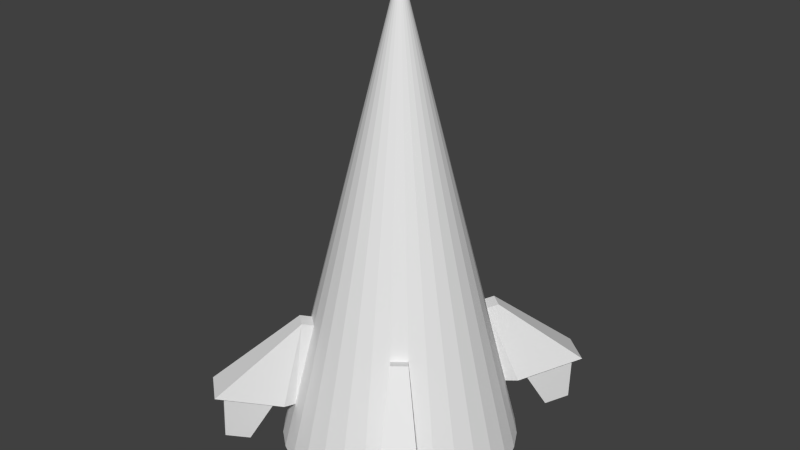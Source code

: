# Source: scout.blend  (saved by Blender 2.76.0; exported with 4.5.12 LTS)
import bpy
from mathutils import Matrix  # noqa: F401  (used for matrix-valued properties, if any)

bpy.ops.wm.read_factory_settings(use_empty=True)
scene = bpy.context.scene
scene.name = 'Scene'

# ---- collections
col_collection_1 = bpy.data.collections.new('Collection 1'); scene.collection.children.link(col_collection_1)

# ---- materials (node trees are filled in below, after node groups)
mat_material = bpy.data.materials.new('Material')
mat_material.alpha_threshold = 0.0
mat_material.use_transparent_shadow = False
mat_material.roughness = 0.5

# ---- material node trees

# ---- world
world_world = bpy.data.worlds.new('World'); scene.world = world_world
world_world.color = (0.05088, 0.05088, 0.05088)
world_world.use_sun_shadow = False
world_world.sun_shadow_jitter_overblur = 0.0
world_world.cycles.sampling_method = 'MANUAL'
world_world.cycles.sample_map_resolution = 256

# ---- meshes
me_cone_001 = bpy.data.meshes.new('Cone.001')
me_cone_001.from_pydata([(0.0, 0.0, 3.0), (-0.1951, -0.9808, -1.0), (-0.3827, -0.9239, -1.0), (-0.7071, -0.7071, -1.0), (-0.8315, -0.5556, -1.0), (-0.9239, -0.3827, -1.0), (-0.9808, -0.1951, -1.0), (-1.0, 9.656e-07, -1.0), (-3.258e-07, -1.0, -1.0), (0.0, -0.6621, -1.0), (-0.5556, -0.8315, -1.0), (-0.5929, -0.5929, -1.134), (-0.472, -0.6576, -1.0), (-0.5163, -0.6441, -1.0), (-0.5572, -0.6223, -1.0), (-0.5929, -0.5929, -1.0), (-0.6223, -0.5572, -1.0), (-0.6441, -0.5163, -1.0), (-0.6576, -0.472, -1.0), (-0.6621, 0.0, -1.0), (-0.5063, -0.5063, 0.1357), (-0.6223, -0.5572, -1.134), (-0.5572, -0.6223, -1.134), (0.0, -0.6621, -1.134), (-0.472, -0.6576, -1.134), (-0.5163, -0.6441, -1.134), (-0.6441, -0.5163, -1.134), (-0.6576, -0.472, -1.134), (-0.6621, 0.0, -1.134), (0.0, 0.0, -1.134), (-0.3978, -0.5954, 0.1357), (-0.6351, -0.6351, -0.5924), (-0.499, -0.7467, -0.5924), (-0.459, -0.6699, 0.1597), (-0.5675, -0.5809, 0.1597), (-0.7389, -0.6745, -0.5684), (-0.5174, -0.8563, -0.5684), (-0.8571, -1.289, -0.4076), (-1.097, -1.092, -0.4076), (-0.5935, -0.8888, -0.547), (-0.7559, -0.7555, -0.547), (-0.8425, -1.206, -0.429), (-1.018, -1.062, -0.429), (-0.7701, -1.021, -0.9065), (-0.8514, -0.9546, -0.9065), (-0.8947, -1.18, -0.8475), (-0.9827, -1.108, -0.8475), (-0.2743, -0.6622, 0.1328), (-0.3437, -0.8297, -0.5921), (-0.09567, -0.231, 2.0), (-0.5978, -0.3994, 0.1242), (-0.7499, -0.5011, -0.6076), (-0.2079, -0.1389, 2.0)], [], [(6, 0, 7), (5, 0, 6), (4, 51, 50, 52, 0, 5), (1, 0, 49, 47, 48, 2), (1, 2, 13, 12), (5, 6, 18, 17), (30, 0, 20), (9, 12, 24, 23), (4, 5, 17, 16), (6, 7, 19, 18), (3, 4, 16, 15), (23, 24, 25, 22, 11, 21, 26, 27, 28, 29), (16, 17, 26, 21), (15, 16, 21, 11), (12, 13, 25, 24), (17, 18, 27, 26), (14, 15, 11, 22), (13, 14, 22, 25), (18, 19, 28, 27), (32, 30, 33, 36), (30, 20, 34, 33), (31, 32, 36, 35), (20, 31, 35, 34), (33, 34, 38, 37), (35, 38, 34), (36, 33, 37), (38, 35, 40, 42), (40, 39, 43, 44), (35, 36, 39, 40), (36, 37, 41, 39), (37, 38, 42, 41), (44, 43, 45, 46), (39, 41, 45, 43), (41, 42, 46, 45), (42, 40, 44, 46), (2, 10, 14, 13), (8, 0, 1), (10, 3, 15, 14), (8, 1, 12, 9), (10, 32, 31, 3), (48, 47, 30, 32), (47, 49, 0, 30), (2, 48, 32, 10), (31, 20, 50, 51), (4, 3, 31, 51), (50, 20, 0, 52)])
_uv = me_cone_001.uv_layers.new(name='UVMap')
_uv.uv.foreach_set('vector', [0.04765, 0.001266, 0.0001367, 0.9999, 0.0001365, 0.0001365, 0.09506, 0.004654, 0.0001367, 0.9999, 0.04765, 0.001266, 0.1419, 0.01015, 0.1282, 0.1065, 0.1026, 0.2858, 0.03725, 0.743, 0.0001367, 0.9999, 0.09506, 0.004654, 0.3251, 0.05442, 0.0001367, 0.9999, 0.07252, 0.7506, 0.2014, 0.3094, 0.2518, 0.1371, 0.2802, 0.04007, 0.4474, 0.3835, 0.4751, 0.3148, 0.5945, 0.2678, 0.5868, 0.2862, 0.6896, 0.08177, 0.7623, 0.04845, 0.6668, 0.1976, 0.6486, 0.207, 0.1686, 0.3014, 0.0001367, 0.9999, 0.1355, 0.2942, 0.557, 0.4686, 0.5868, 0.2862, 0.635, 0.3063, 0.6057, 0.4765, 0.6231, 0.1287, 0.6896, 0.08177, 0.6486, 0.207, 0.6319, 0.2192, 0.7623, 0.04845, 0.8419, 0.03016, 0.8598, 0.1698, 0.6668, 0.1976, 0.5646, 0.1865, 0.6231, 0.1287, 0.6319, 0.2192, 0.6169, 0.2335, 0.6057, 0.4765, 0.635, 0.3063, 0.6388, 0.2912, 0.6451, 0.2781, 0.6536, 0.2669, 0.664, 0.2576, 0.6764, 0.2502, 0.6906, 0.2448, 0.8662, 0.2264, 0.8662, 0.4907, 0.6319, 0.2192, 0.6486, 0.207, 0.6764, 0.2502, 0.664, 0.2576, 0.6169, 0.2335, 0.6319, 0.2192, 0.664, 0.2576, 0.6536, 0.2669, 0.5868, 0.2862, 0.5945, 0.2678, 0.6388, 0.2912, 0.635, 0.3063, 0.6486, 0.207, 0.6668, 0.1976, 0.6906, 0.2448, 0.6764, 0.2502, 0.6046, 0.2501, 0.6169, 0.2335, 0.6536, 0.2669, 0.6451, 0.2781, 0.5945, 0.2678, 0.6046, 0.2501, 0.6451, 0.2781, 0.6388, 0.2912, 0.6668, 0.1976, 0.8598, 0.1698, 0.8662, 0.2264, 0.6906, 0.2448, 0.3203, 0.5874, 0.4096, 0.7329, 0.3877, 0.7377, 0.2954, 0.6023, 0.4096, 0.7329, 0.4096, 0.7707, 0.3855, 0.7656, 0.3877, 0.7377, 0.3123, 0.9188, 0.3094, 0.965, 0.2823, 0.9778, 0.2872, 0.9026, 0.4096, 0.7707, 0.3123, 0.9188, 0.2872, 0.9026, 0.3855, 0.7656, 0.3877, 0.7377, 0.3855, 0.7656, 0.1805, 0.7904, 0.1829, 0.7076, 0.2872, 0.9026, 0.1805, 0.7904, 0.3855, 0.7656, 0.2954, 0.6023, 0.3877, 0.7377, 0.1829, 0.7076, 0.5431, 0.6496, 0.971, 0.666, 0.914, 0.6913, 0.5977, 0.6807, 0.914, 0.6913, 0.9179, 0.8641, 0.7719, 0.7771, 0.774, 0.7699, 0.971, 0.666, 0.9693, 0.8898, 0.9179, 0.8641, 0.914, 0.6913, 0.9693, 0.8898, 0.5431, 0.894, 0.6027, 0.8635, 0.9179, 0.8641, 0.5431, 0.894, 0.5431, 0.6496, 0.5977, 0.6807, 0.6027, 0.8635, 0.774, 0.7699, 0.7719, 0.7771, 0.7547, 0.7786, 0.7574, 0.7661, 0.9179, 0.8641, 0.6027, 0.8635, 0.7547, 0.7786, 0.7719, 0.7771, 0.6027, 0.8635, 0.5977, 0.6807, 0.7574, 0.7661, 0.7547, 0.7786, 0.5977, 0.6807, 0.914, 0.6913, 0.774, 0.7699, 0.7574, 0.7661, 0.4751, 0.3148, 0.515, 0.2493, 0.6046, 0.2501, 0.5945, 0.2678, 0.3696, 0.07093, 0.0001367, 0.9999, 0.3251, 0.05442, 0.515, 0.2493, 0.5646, 0.1865, 0.6169, 0.2335, 0.6046, 0.2501, 0.4323, 0.4547, 0.4474, 0.3835, 0.5868, 0.2862, 0.557, 0.4686, 0.2346, 0.02788, 0.2109, 0.1261, 0.1694, 0.1171, 0.1884, 0.01789, 0.2518, 0.1371, 0.2014, 0.3094, 0.1686, 0.3014, 0.2109, 0.1261, 0.2014, 0.3094, 0.07252, 0.7506, 0.0001367, 0.9999, 0.1686, 0.3014, 0.2802, 0.04007, 0.2518, 0.1371, 0.2109, 0.1261, 0.2346, 0.02788, 0.1694, 0.1171, 0.1355, 0.2942, 0.1026, 0.2858, 0.1282, 0.1065, 0.1419, 0.01015, 0.1884, 0.01789, 0.1694, 0.1171, 0.1282, 0.1065, 0.1026, 0.2858, 0.1355, 0.2942, 0.0001367, 0.9999, 0.03725, 0.743])
_ca = me_cone_001.color_attributes.new('Col', 'BYTE_COLOR', 'CORNER')
_ca.data.foreach_set('color', [1.0, 1.0, 1.0, 1.0, 1.0, 1.0, 1.0, 1.0, 1.0, 1.0, 1.0, 1.0, 1.0, 1.0, 1.0, 1.0, 1.0, 1.0, 1.0, 1.0, 1.0, 1.0, 1.0, 1.0, 1.0, 1.0, 1.0, 1.0, 1.0, 1.0, 1.0, 1.0, 1.0, 1.0, 1.0, 1.0, 1.0, 1.0, 1.0, 1.0, 1.0, 1.0, 1.0, 1.0, 1.0, 1.0, 1.0, 1.0, 1.0, 1.0, 1.0, 1.0, 1.0, 1.0, 1.0, 1.0, 1.0, 1.0, 1.0, 1.0, 1.0, 1.0, 1.0, 1.0, 1.0, 1.0, 1.0, 1.0, 1.0, 1.0, 1.0, 1.0, 1.0, 1.0, 1.0, 1.0, 1.0, 1.0, 1.0, 1.0, 1.0, 1.0, 1.0, 1.0, 1.0, 1.0, 1.0, 1.0, 1.0, 1.0, 1.0, 1.0, 1.0, 1.0, 1.0, 1.0, 1.0, 1.0, 1.0, 1.0, 1.0, 1.0, 1.0, 1.0, 1.0, 1.0, 1.0, 1.0, 1.0, 1.0, 1.0, 1.0, 1.0, 1.0, 1.0, 1.0, 1.0, 1.0, 1.0, 1.0, 1.0, 1.0, 1.0, 1.0, 1.0, 1.0, 1.0, 1.0, 1.0, 1.0, 1.0, 1.0, 1.0, 1.0, 1.0, 1.0, 1.0, 1.0, 1.0, 1.0, 1.0, 1.0, 1.0, 1.0, 1.0, 1.0, 1.0, 1.0, 1.0, 1.0, 1.0, 1.0, 1.0, 1.0, 1.0, 1.0, 1.0, 1.0, 1.0, 1.0, 1.0, 1.0, 1.0, 1.0, 1.0, 1.0, 1.0, 1.0, 1.0, 1.0, 1.0, 1.0, 1.0, 1.0, 1.0, 1.0, 1.0, 1.0, 1.0, 1.0, 1.0, 1.0, 1.0, 1.0, 1.0, 1.0, 1.0, 1.0, 1.0, 1.0, 1.0, 1.0, 1.0, 1.0, 1.0, 1.0, 1.0, 1.0, 1.0, 1.0, 1.0, 1.0, 1.0, 1.0, 1.0, 1.0, 1.0, 1.0, 1.0, 1.0, 1.0, 1.0, 1.0, 1.0, 1.0, 1.0, 1.0, 1.0, 1.0, 1.0, 1.0, 1.0, 1.0, 1.0, 1.0, 1.0, 1.0, 1.0, 1.0, 1.0, 1.0, 1.0, 1.0, 1.0, 1.0, 1.0, 1.0, 1.0, 1.0, 1.0, 1.0, 1.0, 1.0, 1.0, 1.0, 1.0, 1.0, 1.0, 1.0, 1.0, 1.0, 1.0, 1.0, 1.0, 1.0, 1.0, 1.0, 1.0, 1.0, 1.0, 1.0, 1.0, 1.0, 1.0, 1.0, 1.0, 1.0, 1.0, 1.0, 1.0, 1.0, 1.0, 1.0, 1.0, 1.0, 1.0, 1.0, 1.0, 1.0, 1.0, 1.0, 1.0, 1.0, 1.0, 1.0, 1.0, 1.0, 1.0, 1.0, 1.0, 1.0, 1.0, 1.0, 1.0, 1.0, 1.0, 1.0, 1.0, 1.0, 1.0, 1.0, 1.0, 1.0, 1.0, 1.0, 1.0, 1.0, 1.0, 1.0, 1.0, 1.0, 1.0, 1.0, 1.0, 1.0, 1.0, 1.0, 1.0, 1.0, 1.0, 1.0, 1.0, 1.0, 1.0, 1.0, 1.0, 1.0, 1.0, 1.0, 1.0, 1.0, 1.0, 1.0, 1.0, 1.0, 1.0, 1.0, 1.0, 1.0, 1.0, 1.0, 1.0, 1.0, 1.0, 1.0, 1.0, 1.0, 1.0, 1.0, 1.0, 1.0, 1.0, 1.0, 1.0, 1.0, 1.0, 1.0, 1.0, 1.0, 1.0, 1.0, 1.0, 1.0, 1.0, 1.0, 1.0, 1.0, 1.0, 1.0, 1.0, 1.0, 1.0, 1.0, 1.0, 1.0, 1.0, 1.0, 1.0, 1.0, 1.0, 1.0, 1.0, 1.0, 1.0, 1.0, 1.0, 1.0, 1.0, 1.0, 1.0, 1.0, 1.0, 1.0, 1.0, 1.0, 1.0, 1.0, 1.0, 1.0, 1.0, 1.0, 1.0, 1.0, 1.0, 1.0, 1.0, 1.0, 1.0, 1.0, 1.0, 1.0, 1.0, 1.0, 1.0, 1.0, 1.0, 1.0, 1.0, 1.0, 1.0, 1.0, 1.0, 1.0, 1.0, 1.0, 1.0, 1.0, 1.0, 1.0, 1.0, 1.0, 1.0, 1.0, 1.0, 1.0, 1.0, 1.0, 1.0, 1.0, 1.0, 1.0, 1.0, 1.0, 1.0, 1.0, 1.0, 1.0, 1.0, 1.0, 1.0, 1.0, 1.0, 1.0, 1.0, 1.0, 1.0, 1.0, 1.0, 1.0, 1.0, 1.0, 1.0, 1.0, 1.0, 1.0, 1.0, 1.0, 1.0, 1.0, 1.0, 1.0, 1.0, 1.0, 1.0, 1.0, 1.0, 1.0, 1.0, 1.0, 1.0, 1.0, 1.0, 1.0, 1.0, 1.0, 1.0, 1.0, 1.0, 1.0, 1.0, 1.0, 1.0, 1.0, 1.0, 1.0, 1.0, 1.0, 1.0, 1.0, 1.0, 1.0, 1.0, 1.0, 1.0, 1.0, 1.0, 1.0, 1.0, 1.0, 1.0, 1.0, 1.0, 1.0, 1.0, 1.0, 1.0, 1.0, 1.0, 1.0, 1.0, 1.0, 1.0, 1.0, 1.0, 1.0, 1.0, 1.0, 1.0, 1.0, 1.0, 1.0, 1.0, 1.0, 1.0, 1.0, 1.0, 1.0, 1.0, 1.0, 1.0, 1.0, 1.0, 1.0, 1.0, 1.0, 1.0, 1.0, 1.0, 1.0, 1.0, 1.0, 1.0, 1.0, 1.0, 1.0, 1.0, 1.0, 1.0, 1.0, 1.0, 1.0, 1.0, 1.0, 1.0, 1.0, 1.0, 1.0, 1.0, 1.0, 1.0, 1.0, 1.0, 1.0, 1.0, 1.0, 1.0, 1.0, 1.0, 1.0, 1.0, 1.0, 1.0, 1.0, 1.0, 1.0, 1.0, 1.0, 1.0, 1.0, 1.0, 1.0, 1.0, 1.0, 1.0, 1.0, 1.0, 1.0, 1.0, 1.0, 1.0, 1.0, 1.0, 1.0, 1.0, 1.0, 1.0, 1.0, 1.0, 1.0, 1.0, 1.0, 1.0, 1.0, 1.0, 1.0, 1.0, 1.0, 1.0, 1.0, 1.0, 1.0, 1.0, 1.0, 1.0, 1.0, 1.0, 1.0, 1.0, 1.0, 1.0, 1.0, 1.0, 1.0, 1.0, 1.0, 1.0, 1.0, 1.0, 1.0, 1.0, 1.0, 1.0, 1.0, 1.0, 1.0, 1.0, 1.0, 1.0, 1.0, 1.0, 1.0, 1.0, 1.0, 1.0, 1.0, 1.0, 1.0, 1.0, 1.0, 1.0, 1.0, 1.0, 1.0, 1.0, 1.0, 1.0, 1.0, 1.0, 1.0, 1.0, 1.0, 1.0, 1.0, 1.0, 1.0, 1.0, 1.0, 1.0, 1.0, 1.0, 1.0, 1.0, 1.0, 1.0, 1.0, 1.0, 1.0, 1.0, 1.0, 1.0, 1.0, 1.0, 1.0, 1.0, 1.0, 1.0, 1.0, 1.0, 1.0, 1.0, 1.0, 1.0, 1.0, 1.0, 1.0, 1.0, 1.0, 1.0, 1.0, 1.0, 1.0, 1.0, 1.0, 1.0, 1.0, 1.0, 1.0, 1.0, 1.0, 1.0, 1.0, 1.0, 1.0, 1.0, 1.0, 1.0, 1.0, 1.0, 1.0, 1.0, 1.0, 1.0, 1.0, 1.0, 1.0, 1.0, 1.0, 1.0, 1.0, 1.0, 1.0, 1.0, 1.0, 1.0, 1.0, 1.0, 1.0, 1.0, 1.0, 1.0, 1.0, 1.0])
me_cone_001.materials.append(mat_material)
me_cone_001.use_remesh_preserve_volume = False
me_cone_001.use_remesh_preserve_attributes = False
me_cone_001.use_mirror_vertex_groups = False
me_cone_001.update()

# ---- objects
ob_cone = bpy.data.objects.new('Cone', me_cone_001)

# ---- transforms, parenting, visibility, modifiers, constraints
ob_cone.location = (0.0, 0.0, 0.0)
ob_cone.lineart.crease_threshold = 0.0
_m = ob_cone.modifiers.new('Mirror', 'MIRROR')
_m.use_axis = (True, True, False)
_m.use_clip = True

# ---- collection membership
col_collection_1.objects.link(ob_cone)

# ---- scene / render settings (as saved in the file)
scene.frame_start = 1; scene.frame_end = 250; scene.frame_set(1)
scene.render.engine = 'BLENDER_EEVEE_NEXT'
scene.render.resolution_percentage = 50
scene.render.dither_intensity = 0.0
scene.cycles.use_denoising = False
scene.cycles.samples = 10
scene.cycles.sampling_pattern = 'TABULATED_SOBOL'
scene.cycles.light_sampling_threshold = 0.0
scene.cycles.use_adaptive_sampling = False
scene.cycles.use_light_tree = False
scene.cycles.blur_glossy = 0.0
scene.cycles.pixel_filter_type = 'GAUSSIAN'
scene.cycles.sample_clamp_indirect = 0.0
scene.view_settings.view_transform = 'Standard'
bpy.context.view_layer.update()

# ---- added for rendering (the .blend has no active camera and no usable light): camera, sun
cam_auto = bpy.data.cameras.new('AutoCamera')
cam_auto.lens = 50.0
cam_auto.sensor_width = 36.0
cam_auto.clip_end = 1000.0
ob_auto_camera = bpy.data.objects.new('AutoCamera', cam_auto)
scene.collection.objects.link(ob_auto_camera)
ob_auto_camera.location = (4.94354, -5.93225, 4.88784)
ob_auto_camera.rotation_euler = (1.09748, -7.21219e-08, 0.694738)
scene.camera = ob_auto_camera
light_auto_sun = bpy.data.lights.new('AutoSun', 'SUN')
light_auto_sun.energy = 3.0
light_auto_sun.angle = 0.0523599
ob_auto_sun = bpy.data.objects.new('AutoSun', light_auto_sun)
scene.collection.objects.link(ob_auto_sun)
ob_auto_sun.rotation_euler = (0.872665, 0.174533, 0.523599)
bpy.context.view_layer.update()
